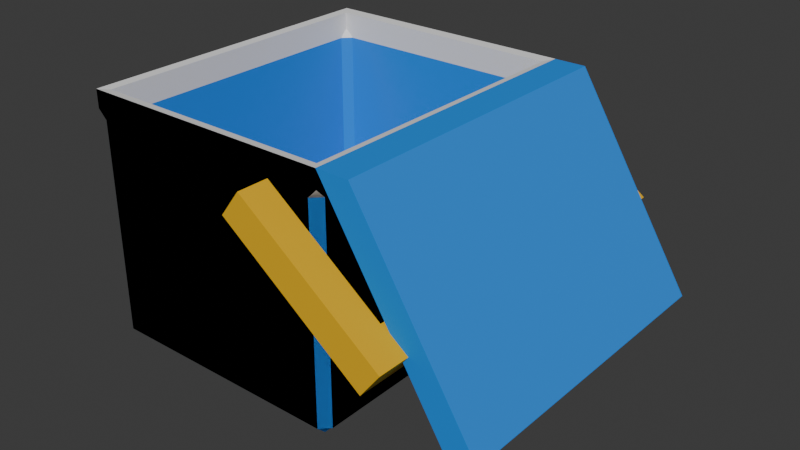 # Source: nevera.blend  (saved by Blender 4.0.36; exported with 4.5.12 LTS)
import bpy
from mathutils import Matrix  # noqa: F401  (used for matrix-valued properties, if any)

bpy.ops.wm.read_factory_settings(use_empty=True)
scene = bpy.context.scene
scene.name = 'Scene'

# ---- collections
col_collection = bpy.data.collections.new('Collection'); scene.collection.children.link(col_collection)

# ---- materials (node trees are filled in below, after node groups)
mat_fridge_blue = bpy.data.materials.new('fridge_blue')
mat_fridge_blue.use_transparent_shadow = False
mat_fridge_white = bpy.data.materials.new('fridge_white')
mat_fridge_white.use_transparent_shadow = False
mat_fridge_yellow = bpy.data.materials.new('fridge_yellow')
mat_fridge_yellow.use_transparent_shadow = False

# ---- material node trees
mat_fridge_blue.use_nodes = True; mat_fridge_blue.node_tree.nodes.clear()
_N = mat_fridge_blue.node_tree.nodes; _L = mat_fridge_blue.node_tree.links
n0 = _N.new('ShaderNodeBsdfPrincipled'); n0.name = 'Principled BSDF'; n0.location = (10, 300)
n0.inputs[0].default_value = (0.01762, 0.2496, 0.8001, 1.0)
n0.inputs[2].default_value = 1.0
n0.inputs[3].default_value = 1.45
n1 = _N.new('ShaderNodeOutputMaterial'); n1.name = 'Material Output'; n1.location = (300, 300)
_L.new(n0.outputs[0], n1.inputs[0])
n1.is_active_output = True
mat_fridge_white.use_nodes = True; mat_fridge_white.node_tree.nodes.clear()
_N = mat_fridge_white.node_tree.nodes; _L = mat_fridge_white.node_tree.links
n0 = _N.new('ShaderNodeBsdfPrincipled'); n0.name = 'Principled BSDF'; n0.location = (10, 300)
n0.inputs[2].default_value = 1.0
n0.inputs[3].default_value = 1.45
n1 = _N.new('ShaderNodeOutputMaterial'); n1.name = 'Material Output'; n1.location = (300, 300)
_L.new(n0.outputs[0], n1.inputs[0])
n1.is_active_output = True
mat_fridge_yellow.use_nodes = True; mat_fridge_yellow.node_tree.nodes.clear()
_N = mat_fridge_yellow.node_tree.nodes; _L = mat_fridge_yellow.node_tree.links
n0 = _N.new('ShaderNodeBsdfPrincipled'); n0.name = 'Principled BSDF'; n0.location = (10, 300)
n0.inputs[0].default_value = (0.8002, 0.4505, 0.002499, 1.0)
n0.inputs[2].default_value = 1.0
n0.inputs[3].default_value = 1.45
n1 = _N.new('ShaderNodeOutputMaterial'); n1.name = 'Material Output'; n1.location = (300, 300)
_L.new(n0.outputs[0], n1.inputs[0])
n1.is_active_output = True

# ---- world
world_world = bpy.data.worlds.new('World'); scene.world = world_world
world_world.use_nodes = True; world_world.node_tree.nodes.clear()
_N = world_world.node_tree.nodes; _L = world_world.node_tree.links
n0 = _N.new('ShaderNodeOutputWorld'); n0.name = 'World Output'; n0.location = (300, 300)
n1 = _N.new('ShaderNodeBackground'); n1.name = 'Background'; n1.location = (10, 300)
n1.inputs[0].default_value = (0.05088, 0.05088, 0.05088, 1.0)
_L.new(n1.outputs[0], n0.inputs[0])
n0.is_active_output = True
world_world.color = (0.05088, 0.05088, 0.05088)
world_world.use_sun_shadow = False
world_world.sun_shadow_jitter_overblur = 0.0

# ---- meshes
me_cube = bpy.data.meshes.new('Cube')
me_cube.from_pydata([(1.0, 1.0, 0.5865), (-0.6233, -1.0, 0.5865), (1.0, -1.0, 0.5865), (-0.6233, 1.0, 0.5865), (1.759, 1.0, -0.6375), (1.759, -1.0, -0.6375), (1.199, 1.0, 0.5865), (1.199, -1.0, 0.5865), (1.958, 1.0, -0.6375), (1.958, -1.0, -0.6375), (0.9442, -1.0, 0.4189), (1.0, -0.9442, 0.4189), (1.0, -1.0, 0.4747), (-0.6233, 1.0, 0.5865), (1.0, 1.0, 0.5865), (1.0, -1.0, 0.5865), (-0.6233, -1.0, 0.5865), (-0.5335, 0.9101, -1.0), (-0.5335, -0.9101, -1.0), (0.9101, 0.9101, -1.0), (0.9101, -0.9101, -1.0), (1.0, 1.0, 0.4747), (1.0, 0.9442, 0.4189), (0.9442, 1.0, 0.4189), (1.0, -1.0, 0.4747), (0.9442, -1.0, 0.4189), (1.0, -0.9442, 0.4189), (-0.6233, 1.0, 0.4747), (-0.5675, 1.0, 0.4189), (-0.6233, 0.9442, 0.4189), (-0.6233, -1.0, 0.4747), (-0.6233, -0.9442, 0.4189), (-0.5675, -1.0, 0.4189), (0.9442, 1.0, -0.9101), (1.0, 0.9442, -0.9101), (1.0, -0.9442, -0.9101), (0.9442, -1.0, -0.9101), (-0.6233, 0.9442, -0.9101), (-0.5675, 1.0, -0.9101), (-0.5675, -1.0, -0.9101), (-0.6233, -0.9442, -0.9101), (0.9442, -1.0, 0.4189), (1.0, -0.9442, 0.4189), (1.0, -1.0, 0.4747), (-0.6233, 1.0, 0.5865), (1.0, 1.0, 0.5865), (1.0, -1.0, 0.5865), (-0.6233, -1.0, 0.5865), (-0.5335, 0.9101, -1.0), (-0.5335, -0.9101, -1.0), (0.9101, 0.9101, -1.0), (0.9101, -0.9101, -1.0), (1.0, 1.0, 0.4747), (1.0, 0.9442, 0.4189), (0.9442, 1.0, 0.4189), (1.0, -1.0, 0.4747), (0.9442, -1.0, 0.4189), (1.0, -0.9442, 0.4189), (-0.6233, 1.0, 0.4747), (-0.5675, 1.0, 0.4189), (-0.6233, 0.9442, 0.4189), (-0.6233, -1.0, 0.4747), (-0.6233, -0.9442, 0.4189), (-0.5675, -1.0, 0.4189), (0.9442, 1.0, -0.9101), (1.0, 0.9442, -0.9101), (1.0, -0.9442, -0.9101), (0.9442, -1.0, -0.9101), (-0.6233, 0.9442, -0.9101), (-0.5675, 1.0, -0.9101), (-0.5675, -1.0, -0.9101), (-0.6233, -0.9442, -0.9101), (0.9033, -0.9456, 0.4218), (0.9558, -0.8931, 0.4218), (0.9558, -0.9456, 0.4743), (-0.5699, 0.9341, 0.5794), (0.9558, 0.9341, 0.5794), (0.9558, -0.9456, 0.5794), (-0.5699, -0.9456, 0.5794), (-0.4854, 0.8497, -0.9117), (-0.4854, -0.8611, -0.9117), (0.8713, 0.8497, -0.9117), (0.8713, -0.8611, -0.9117), (0.9558, 0.9341, 0.4743), (0.9558, 0.8817, 0.4218), (0.9033, 0.9341, 0.4218), (0.9558, -0.9456, 0.4743), (0.9033, -0.9456, 0.4218), (0.9558, -0.8931, 0.4218), (-0.5699, 0.9341, 0.4743), (-0.5174, 0.9341, 0.4218), (-0.5699, 0.8817, 0.4218), (-0.5699, -0.9456, 0.4743), (-0.5699, -0.8931, 0.4218), (-0.5174, -0.9456, 0.4218), (0.9033, 0.9341, -0.8272), (0.9558, 0.8817, -0.8272), (0.9558, -0.8931, -0.8272), (0.9033, -0.9456, -0.8272), (-0.5699, 0.8817, -0.8272), (-0.5174, 0.9341, -0.8272), (-0.5174, -0.9456, -0.8272), (-0.5699, -0.8931, -0.8272)], [], [(4, 8, 9, 5), (7, 6, 8, 9), (5, 9, 7, 2), (2, 7, 6, 0), (0, 6, 8, 4), (4, 0, 2, 5), (10, 11, 12), (0, 2, 15, 14), (11, 10, 25, 26), (2, 1, 16, 15), (3, 0, 14, 13), (10, 12, 24, 25), (1, 3, 13, 16), (12, 11, 26, 24), (31, 30, 16, 13, 27, 29), (38, 28, 23, 33), (34, 22, 26, 35), (40, 31, 29, 37), (36, 25, 32, 39), (39, 40, 37, 38, 33, 34, 19, 17, 18, 20, 36), (17, 19, 20, 18), (28, 27, 13, 14, 21, 23), (35, 36, 20, 19, 34), (25, 24, 15, 16, 30, 32), (22, 23, 21), (28, 29, 27), (31, 32, 30), (37, 29, 28, 38), (22, 34, 33, 23), (25, 36, 35, 26), (31, 40, 39, 32), (22, 21, 14, 15, 24, 26), (41, 42, 43), (62, 61, 47, 44, 58, 60), (69, 59, 54, 64), (65, 53, 57, 66), (71, 62, 60, 68), (67, 56, 63, 70), (70, 71, 68, 69, 64, 65, 50, 48, 49, 51, 67), (48, 50, 51, 49), (59, 58, 44, 45, 52, 54), (66, 67, 51, 50, 65), (56, 55, 46, 47, 61, 63), (53, 54, 52), (59, 60, 58), (62, 63, 61), (68, 60, 59, 69), (53, 65, 64, 54), (56, 67, 66, 57), (62, 71, 70, 63), (53, 52, 45, 46, 55, 57), (72, 74, 73), (93, 91, 89, 75, 78, 92), (100, 95, 85, 90), (96, 97, 88, 84), (102, 99, 91, 93), (98, 101, 94, 87), (101, 98, 82, 80, 79, 81, 96, 95, 100, 99, 102), (79, 80, 82, 81), (90, 85, 83, 76, 75, 89), (97, 96, 81, 82, 98), (87, 94, 92, 78, 77, 86), (84, 83, 85), (90, 89, 91), (93, 92, 94), (99, 100, 90, 91), (84, 85, 95, 96), (87, 88, 97, 98), (93, 94, 101, 102), (84, 88, 86, 77, 76, 83), (47, 78, 75, 44), (44, 75, 76, 45), (45, 76, 77, 46), (46, 77, 78, 47)])
me_cube.polygons.foreach_set('material_index', [0, 0, 0, 0, 0, 0, 1, 0, 1, 0, 0, 1, 0, 1, 1, 0, 0, 0, 0, 0, 0, 1, 0, 1, 1, 1, 1, 0, 0, 0, 0, 1, 1, 1, 0, 0, 0, 0, 0, 0, 1, 0, 1, 1, 1, 1, 0, 0, 0, 0, 1, 1, 1, 0, 0, 0, 0, 0, 0, 1, 0, 1, 1, 1, 1, 0, 0, 0, 0, 1, 1, 1, 1, 1])
_uv = me_cube.uv_layers.new(name='UVMap')
_uv.uv.foreach_set('vector', [0.0, 0.0, 0.0, 0.0, 0.0, 0.0, 0.0, 0.0, 0.5, 0.75, 0.5, 0.5, 0.5, 0.5, 0.5, 0.75, 0.0, 0.0, 0.0, 0.0, 0.0, 0.0, 0.0, 0.0, 0.5, 0.75, 0.5, 0.75, 0.5, 0.5, 0.5, 0.5, 0.0, 0.0, 0.0, 0.0, 0.0, 0.0, 0.0, 0.0, 0.0, 0.0, 0.0, 0.0, 0.0, 0.0, 0.0, 0.0, 0.4375, 0.7586, 0.4375, 0.75, 0.4583, 0.75, 0.0, 0.0, 0.0, 0.0, 0.0, 0.0, 0.0, 0.0, 0.4375, 0.75, 0.4375, 0.7586, 0.4375, 0.7586, 0.4375, 0.75, 0.0, 0.0, 0.0, 0.0, 0.0, 0.0, 0.0, 0.0, 0.0, 0.0, 0.0, 0.0, 0.0, 0.0, 0.0, 0.0, 0.4375, 0.7586, 0.4583, 0.75, 0.4583, 0.75, 0.4375, 0.7586, 0.0, 0.0, 0.0, 0.0, 0.0, 0.0, 0.0, 0.0, 0.4583, 0.75, 0.4375, 0.75, 0.4375, 0.75, 0.4583, 0.75, 0.4375, 0.006981, 0.4583, 0.0, 0.5, 0.0, 0.5, 0.25, 0.4583, 0.25, 0.4375, 0.243, 0.379, 0.2586, 0.4375, 0.2586, 0.4375, 0.4914, 0.379, 0.4914, 0.379, 0.507, 0.4375, 0.507, 0.4375, 0.743, 0.379, 0.743, 0.379, 0.006981, 0.4375, 0.006981, 0.4375, 0.243, 0.379, 0.243, 0.379, 0.7586, 0.4375, 0.7586, 0.4375, 0.9914, 0.379, 0.9914, 0.1279, 0.7477, 0.125, 0.743, 0.125, 0.507, 0.1336, 0.5, 0.3664, 0.5, 0.3721, 0.5023, 0.3612, 0.5112, 0.1388, 0.5112, 0.1388, 0.7388, 0.3612, 0.7388, 0.3664, 0.75, 0.1388, 0.5112, 0.3612, 0.5112, 0.3612, 0.7388, 0.1388, 0.7388, 0.4375, 0.2586, 0.4583, 0.25, 0.5, 0.25, 0.5, 0.5, 0.4583, 0.5, 0.4375, 0.4914, 0.3721, 0.7477, 0.3664, 0.75, 0.3612, 0.7388, 0.3612, 0.5112, 0.379, 0.507, 0.4375, 0.7586, 0.4583, 0.75, 0.5, 0.75, 0.5, 1.0, 0.4583, 1.0, 0.4375, 0.9914, 0.4375, 0.507, 0.4375, 0.5, 0.4583, 0.5, 0.4375, 0.2586, 0.4375, 0.25, 0.4583, 0.25, 0.4375, 0.006981, 0.4375, 0.0, 0.4583, 0.0, 0.379, 0.243, 0.4375, 0.243, 0.4375, 0.2586, 0.379, 0.2586, 0.4375, 0.507, 0.379, 0.507, 0.379, 0.4914, 0.4375, 0.4914, 0.4375, 0.7586, 0.379, 0.7586, 0.379, 0.743, 0.4375, 0.743, 0.4375, 0.006981, 0.379, 0.006981, 0.379, 0.0, 0.4375, 0.0, 0.4375, 0.507, 0.4583, 0.5, 0.5, 0.5, 0.5, 0.75, 0.4583, 0.75, 0.4375, 0.743, 0.4375, 0.7586, 0.4375, 0.75, 0.4583, 0.75, 0.4375, 0.006981, 0.4583, 0.0, 0.5, 0.0, 0.5, 0.25, 0.4583, 0.25, 0.4375, 0.243, 0.379, 0.2586, 0.4375, 0.2586, 0.4375, 0.4914, 0.379, 0.4914, 0.379, 0.507, 0.4375, 0.507, 0.4375, 0.743, 0.379, 0.743, 0.379, 0.006981, 0.4375, 0.006981, 0.4375, 0.243, 0.379, 0.243, 0.379, 0.7586, 0.4375, 0.7586, 0.4375, 0.9914, 0.379, 0.9914, 0.1279, 0.7477, 0.125, 0.743, 0.125, 0.507, 0.1336, 0.5, 0.3664, 0.5, 0.3721, 0.5023, 0.3612, 0.5112, 0.1388, 0.5112, 0.1388, 0.7388, 0.3612, 0.7388, 0.3664, 0.75, 0.1388, 0.5112, 0.3612, 0.5112, 0.3612, 0.7388, 0.1388, 0.7388, 0.4375, 0.2586, 0.4583, 0.25, 0.5, 0.25, 0.5, 0.5, 0.4583, 0.5, 0.4375, 0.4914, 0.3721, 0.7477, 0.3664, 0.75, 0.3612, 0.7388, 0.3612, 0.5112, 0.379, 0.507, 0.4375, 0.7586, 0.4583, 0.75, 0.5, 0.75, 0.5, 1.0, 0.4583, 1.0, 0.4375, 0.9914, 0.4375, 0.507, 0.4375, 0.5, 0.4583, 0.5, 0.4375, 0.2586, 0.4375, 0.25, 0.4583, 0.25, 0.4375, 0.006981, 0.4375, 0.0, 0.4583, 0.0, 0.379, 0.243, 0.4375, 0.243, 0.4375, 0.2586, 0.379, 0.2586, 0.4375, 0.507, 0.379, 0.507, 0.379, 0.4914, 0.4375, 0.4914, 0.4375, 0.7586, 0.379, 0.7586, 0.379, 0.743, 0.4375, 0.743, 0.4375, 0.006981, 0.379, 0.006981, 0.379, 0.0, 0.4375, 0.0, 0.4375, 0.507, 0.4583, 0.5, 0.5, 0.5, 0.5, 0.75, 0.4583, 0.75, 0.4375, 0.743, 0.4375, 0.7586, 0.4583, 0.75, 0.4375, 0.75, 0.4375, 0.006981, 0.4375, 0.243, 0.4583, 0.25, 0.5, 0.25, 0.5, 0.0, 0.4583, 0.0, 0.379, 0.2586, 0.379, 0.4914, 0.4375, 0.4914, 0.4375, 0.2586, 0.379, 0.507, 0.379, 0.743, 0.4375, 0.743, 0.4375, 0.507, 0.379, 0.006981, 0.379, 0.243, 0.4375, 0.243, 0.4375, 0.006981, 0.379, 0.7586, 0.379, 0.9914, 0.4375, 0.9914, 0.4375, 0.7586, 0.1279, 0.7477, 0.3664, 0.75, 0.3612, 0.7388, 0.1388, 0.7388, 0.1388, 0.5112, 0.3612, 0.5112, 0.3721, 0.5023, 0.3664, 0.5, 0.1336, 0.5, 0.125, 0.507, 0.125, 0.743, 0.1388, 0.5112, 0.1388, 0.7388, 0.3612, 0.7388, 0.3612, 0.5112, 0.4375, 0.2586, 0.4375, 0.4914, 0.4583, 0.5, 0.5, 0.5, 0.5, 0.25, 0.4583, 0.25, 0.3721, 0.7477, 0.379, 0.507, 0.3612, 0.5112, 0.3612, 0.7388, 0.3664, 0.75, 0.4375, 0.7586, 0.4375, 0.9914, 0.4583, 1.0, 0.5, 1.0, 0.5, 0.75, 0.4583, 0.75, 0.4375, 0.507, 0.4583, 0.5, 0.4375, 0.5, 0.4375, 0.2586, 0.4583, 0.25, 0.4375, 0.25, 0.4375, 0.006981, 0.4583, 0.0, 0.4375, 0.0, 0.379, 0.243, 0.379, 0.2586, 0.4375, 0.2586, 0.4375, 0.243, 0.4375, 0.507, 0.4375, 0.4914, 0.379, 0.4914, 0.379, 0.507, 0.4375, 0.7586, 0.4375, 0.743, 0.379, 0.743, 0.379, 0.7586, 0.4375, 0.006981, 0.4375, 0.0, 0.379, 0.0, 0.379, 0.006981, 0.4375, 0.507, 0.4375, 0.743, 0.4583, 0.75, 0.5, 0.75, 0.5, 0.5, 0.4583, 0.5, 0.5, 0.0, 0.5, 0.0, 0.5, 0.25, 0.5, 0.25, 0.5, 0.25, 0.5, 0.25, 0.5, 0.5, 0.5, 0.5, 0.5, 0.5, 0.5, 0.5, 0.5, 0.75, 0.5, 0.75, 0.5, 0.75, 0.5, 0.75, 0.5, 1.0, 0.5, 0.0])
me_cube.materials.append(mat_fridge_blue)
me_cube.materials.append(mat_fridge_white)
me_cube.use_mirror_vertex_groups = False
me_cube.update()
me_cube_001 = bpy.data.meshes.new('Cube.001')
me_cube_001.from_pydata([(-12.02, -1.0, -1.0), (-12.02, -1.0, 1.0), (-12.02, 1.0, -1.0), (-12.02, 1.0, 1.0), (12.02, -1.0, -1.0), (12.02, -1.0, 1.0), (12.02, 1.0, -1.0), (12.02, 1.0, 1.0), (-10.08, 1.0, -1.0), (-10.08, 1.0, 1.0), (-10.08, -1.0, -1.0), (-10.08, -1.0, 1.0), (-12.02, 1.0, -1.0), (-12.02, -1.0, -1.0), (-10.08, 1.0, -1.0), (-10.08, -1.0, -1.0), (-12.02, 1.0, -9.817), (-12.02, -1.0, -9.817), (-10.08, 1.0, -9.817), (-10.08, -1.0, -9.817), (0.0, 1.0, 1.0), (0.0, -1.0, -1.0), (0.0, 1.0, -1.0), (0.0, -1.0, 1.0), (10.08, 1.0, -1.0), (10.08, 1.0, 1.0), (10.08, -1.0, -1.0), (10.08, -1.0, 1.0), (12.02, 1.0, -1.0), (12.02, -1.0, -1.0), (10.08, 1.0, -1.0), (10.08, -1.0, -1.0), (12.02, 1.0, -9.817), (12.02, -1.0, -9.817), (10.08, 1.0, -9.817), (10.08, -1.0, -9.817)], [], [(0, 1, 3, 2), (21, 26, 27, 23), (25, 27, 5, 7), (10, 11, 1, 0), (26, 4, 5, 27), (9, 3, 1, 11), (20, 9, 11, 23), (8, 10, 15, 14), (21, 23, 11, 10), (2, 3, 9, 8), (14, 15, 19, 18), (2, 8, 14, 12), (0, 2, 12, 13), (10, 0, 13, 15), (16, 18, 19, 17), (12, 14, 18, 16), (15, 13, 17, 19), (13, 12, 16, 17), (4, 6, 7, 5), (8, 9, 20, 22), (20, 23, 27, 25), (6, 24, 25, 7), (30, 34, 35, 31), (32, 33, 35, 34), (28, 32, 34, 30), (31, 35, 33, 29), (29, 33, 32, 28), (24, 22, 20, 25)])
_uv = me_cube_001.uv_layers.new(name='UVMap')
_uv.uv.foreach_set('vector', [0.375, 0.0, 0.625, 0.0, 0.625, 0.25, 0.375, 0.25, 0.375, 0.7613, 0.375, 0.8748, 0.625, 0.8748, 0.625, 0.7613, 0.7498, 0.5, 0.7498, 0.75, 0.875, 0.75, 0.875, 0.5, 0.375, 0.8748, 0.625, 0.8748, 0.625, 1.0, 0.375, 1.0, 0.375, 0.8748, 0.375, 1.0, 0.625, 1.0, 0.625, 0.8748, 0.7498, 0.5, 0.875, 0.5, 0.875, 0.75, 0.7498, 0.75, 0.6363, 0.5, 0.7498, 0.5, 0.7498, 0.75, 0.6363, 0.75, 0.2502, 0.5, 0.2502, 0.75, 0.2502, 0.75, 0.2502, 0.5, 0.375, 0.7613, 0.625, 0.7613, 0.625, 0.8748, 0.375, 0.8748, 0.375, 0.25, 0.625, 0.25, 0.625, 0.3752, 0.375, 0.3752, 0.2502, 0.5, 0.2502, 0.75, 0.2502, 0.75, 0.2502, 0.5, 0.375, 0.25, 0.375, 0.3752, 0.375, 0.3752, 0.375, 0.25, 0.375, 0.0, 0.375, 0.25, 0.375, 0.25, 0.375, 0.0, 0.375, 0.8748, 0.375, 1.0, 0.375, 1.0, 0.375, 0.8748, 0.125, 0.5, 0.2502, 0.5, 0.2502, 0.75, 0.125, 0.75, 0.375, 0.25, 0.375, 0.3752, 0.375, 0.3752, 0.375, 0.25, 0.375, 0.8748, 0.375, 1.0, 0.375, 1.0, 0.375, 0.8748, 0.375, 0.0, 0.375, 0.25, 0.375, 0.25, 0.375, 0.0, 0.375, 0.0, 0.375, 0.25, 0.625, 0.25, 0.625, 0.0, 0.375, 0.3752, 0.625, 0.3752, 0.625, 0.4887, 0.375, 0.4887, 0.6363, 0.5, 0.6363, 0.75, 0.7498, 0.75, 0.7498, 0.5, 0.375, 0.25, 0.375, 0.3752, 0.625, 0.3752, 0.625, 0.25, 0.2502, 0.5, 0.2502, 0.5, 0.2502, 0.75, 0.2502, 0.75, 0.125, 0.5, 0.125, 0.75, 0.2502, 0.75, 0.2502, 0.5, 0.375, 0.25, 0.375, 0.25, 0.375, 0.3752, 0.375, 0.3752, 0.375, 0.8748, 0.375, 0.8748, 0.375, 1.0, 0.375, 1.0, 0.375, 0.0, 0.375, 0.0, 0.375, 0.25, 0.375, 0.25, 0.375, 0.3752, 0.375, 0.4887, 0.625, 0.4887, 0.625, 0.3752])
me_cube_001.materials.append(mat_fridge_yellow)
me_cube_001.update()

# ---- objects
ob_cuerpo = bpy.data.objects.new('cuerpo', me_cube)
ob_asa = bpy.data.objects.new('asa', me_cube_001)

# ---- transforms, parenting, visibility, modifiers, constraints
ob_cuerpo.location = (0.0, 0.0, 1.0)
ob_cuerpo.lock_rotations_4d = False
ob_cuerpo.empty_display_type = 'ARROWS'
ob_cuerpo.lineart.crease_threshold = 0.0
ob_asa.location = (1.41, 0.0, 0.775)
ob_asa.rotation_euler = (2.217, 0.0, 1.571)
ob_asa.scale = (0.1, 0.1, 0.1)

# ---- collection membership
col_collection.objects.link(ob_cuerpo)
col_collection.objects.link(ob_asa)

# ---- scene / render settings (as saved in the file)
scene.frame_start = 1; scene.frame_end = 250; scene.frame_set(1)
scene.render.engine = 'BLENDER_EEVEE_NEXT'
scene.cycles.sampling_pattern = 'TABULATED_SOBOL'
bpy.context.view_layer.update()

# ---- added for rendering (the .blend has no active camera and no usable light): camera, sun
cam_auto = bpy.data.cameras.new('AutoCamera')
cam_auto.lens = 50.0
cam_auto.sensor_width = 36.0
cam_auto.clip_end = 1000.0
ob_auto_camera = bpy.data.objects.new('AutoCamera', cam_auto)
scene.collection.objects.link(ob_auto_camera)
ob_auto_camera.location = (4.24501, -4.29345, 3.65556)
ob_auto_camera.rotation_euler = (1.09748, -7.21219e-08, 0.694738)
scene.camera = ob_auto_camera
light_auto_sun = bpy.data.lights.new('AutoSun', 'SUN')
light_auto_sun.energy = 3.0
light_auto_sun.angle = 0.0523599
ob_auto_sun = bpy.data.objects.new('AutoSun', light_auto_sun)
scene.collection.objects.link(ob_auto_sun)
ob_auto_sun.rotation_euler = (0.872665, 0.174533, 0.523599)
bpy.context.view_layer.update()
